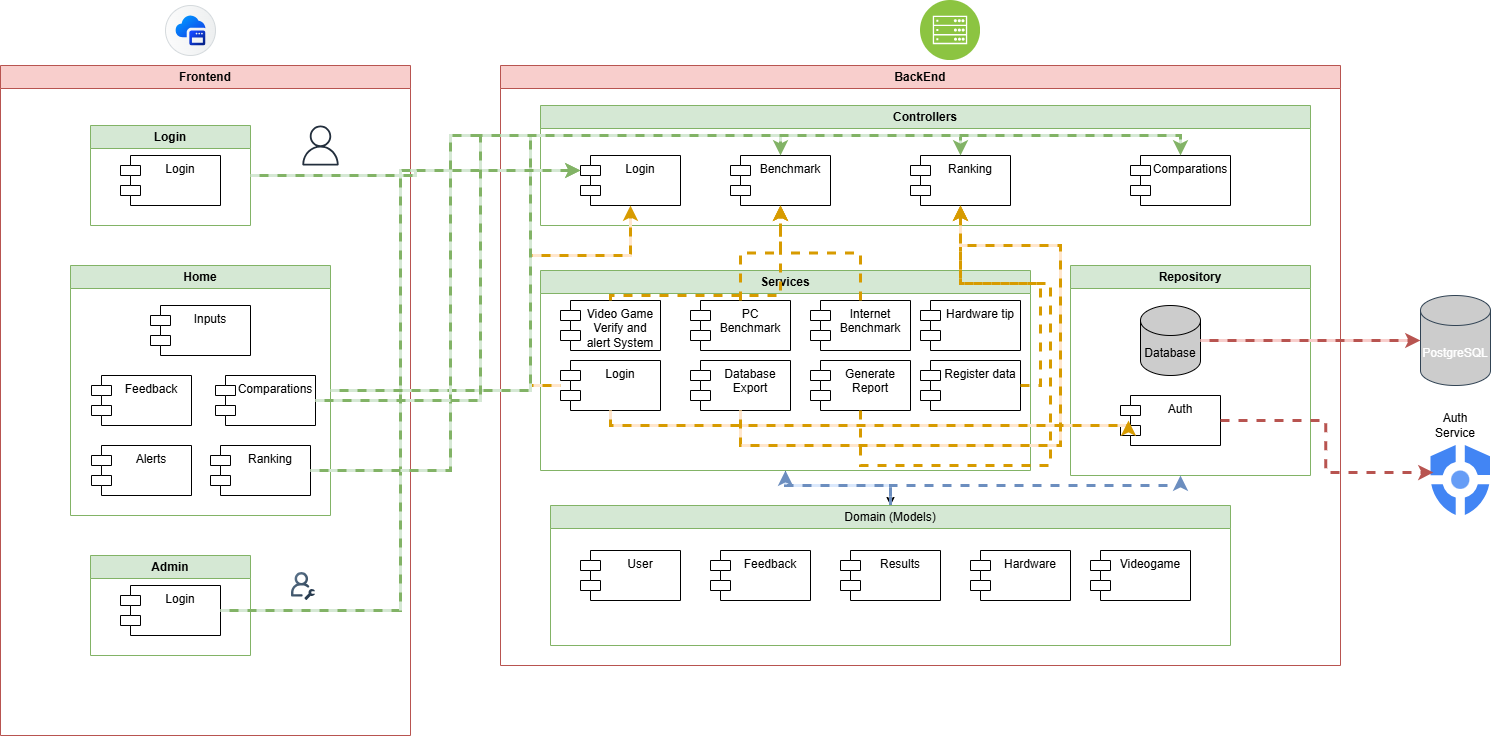

The diagram above was exported from draw.io. Its source (the exported page's mxGraphModel, read from the mxfile embedded in the PNG):
<mxGraphModel dx="1571" dy="863" grid="1" gridSize="10" guides="1" tooltips="1" connect="1" arrows="1" fold="1" page="1" pageScale="1" pageWidth="1600" pageHeight="1200" math="0" shadow="0">
  <root>
    <mxCell id="0" />
    <mxCell id="1" parent="0" />
    <mxCell id="VKyKS0xp7WHdtWHUDrni-7" parent="1" style="swimlane;whiteSpace=wrap;html=1;fillColor=#f8cecc;strokeColor=#b85450;" value="Frontend" vertex="1">
      <mxGeometry height="670" width="410" x="90" y="120" as="geometry" />
    </mxCell>
    <mxCell id="Sk5xm7qpjU1Ky728uMG2-4" parent="VKyKS0xp7WHdtWHUDrni-7" style="swimlane;whiteSpace=wrap;html=1;fillColor=#d5e8d4;strokeColor=#82b366;" value="Home" vertex="1">
      <mxGeometry height="250" width="260" x="70" y="200" as="geometry" />
    </mxCell>
    <mxCell id="Sk5xm7qpjU1Ky728uMG2-10" parent="Sk5xm7qpjU1Ky728uMG2-4" style="shape=module;align=left;spacingLeft=20;align=center;verticalAlign=top;whiteSpace=wrap;html=1;" value="Feedback" vertex="1">
      <mxGeometry height="50" width="100" x="21" y="110" as="geometry" />
    </mxCell>
    <mxCell id="Sk5xm7qpjU1Ky728uMG2-11" parent="Sk5xm7qpjU1Ky728uMG2-4" style="shape=module;align=left;spacingLeft=20;align=center;verticalAlign=top;whiteSpace=wrap;html=1;" value="Alerts" vertex="1">
      <mxGeometry height="50" width="100" x="21" y="180" as="geometry" />
    </mxCell>
    <mxCell id="cmnQ6KGlstURG8-5GRj_-2" parent="Sk5xm7qpjU1Ky728uMG2-4" style="shape=module;align=left;spacingLeft=20;align=center;verticalAlign=top;whiteSpace=wrap;html=1;" value="Inputs" vertex="1">
      <mxGeometry height="50" width="100" x="80" y="40" as="geometry" />
    </mxCell>
    <mxCell id="cmnQ6KGlstURG8-5GRj_-3" parent="Sk5xm7qpjU1Ky728uMG2-4" style="shape=module;align=left;spacingLeft=20;align=center;verticalAlign=top;whiteSpace=wrap;html=1;" value="Comparations" vertex="1">
      <mxGeometry height="50" width="100" x="145" y="110" as="geometry" />
    </mxCell>
    <mxCell id="VKyKS0xp7WHdtWHUDrni-30" parent="Sk5xm7qpjU1Ky728uMG2-4" style="shape=module;align=left;spacingLeft=20;align=center;verticalAlign=top;whiteSpace=wrap;html=1;" value="Ranking" vertex="1">
      <mxGeometry height="50" width="100" x="140" y="180" as="geometry" />
    </mxCell>
    <mxCell id="Sk5xm7qpjU1Ky728uMG2-3" parent="VKyKS0xp7WHdtWHUDrni-7" style="swimlane;whiteSpace=wrap;html=1;fillColor=#d5e8d4;strokeColor=#82b366;startSize=23;" value="Login" vertex="1">
      <mxGeometry height="100" width="160" x="90" y="60" as="geometry" />
    </mxCell>
    <mxCell id="cmnQ6KGlstURG8-5GRj_-1" parent="Sk5xm7qpjU1Ky728uMG2-3" style="shape=module;align=left;spacingLeft=20;align=center;verticalAlign=top;whiteSpace=wrap;html=1;" value="Login" vertex="1">
      <mxGeometry height="50" width="100" x="30" y="30" as="geometry" />
    </mxCell>
    <mxCell id="cmnQ6KGlstURG8-5GRj_-4" parent="VKyKS0xp7WHdtWHUDrni-7" style="swimlane;whiteSpace=wrap;html=1;fillColor=#d5e8d4;strokeColor=#82b366;startSize=23;" value="Admin" vertex="1">
      <mxGeometry height="100" width="160" x="90" y="490" as="geometry" />
    </mxCell>
    <mxCell id="cmnQ6KGlstURG8-5GRj_-5" parent="cmnQ6KGlstURG8-5GRj_-4" style="shape=module;align=left;spacingLeft=20;align=center;verticalAlign=top;whiteSpace=wrap;html=1;" value="Login" vertex="1">
      <mxGeometry height="50" width="100" x="30" y="30" as="geometry" />
    </mxCell>
    <mxCell id="VKyKS0xp7WHdtWHUDrni-93" parent="VKyKS0xp7WHdtWHUDrni-7" style="shape=image;editableCssRules=.*;verticalLabelPosition=bottom;labelBackgroundColor=default;verticalAlign=top;aspect=fixed;imageAspect=0;image=data:image/svg+xml,(base64 omitted: 3076 chars);" value="" vertex="1">
      <mxGeometry height="28" width="24" x="291" y="507" as="geometry" />
    </mxCell>
    <mxCell id="VKyKS0xp7WHdtWHUDrni-94" parent="VKyKS0xp7WHdtWHUDrni-7" style="sketch=0;outlineConnect=0;fontColor=#232F3E;gradientColor=none;fillColor=#232F3D;strokeColor=none;dashed=0;verticalLabelPosition=bottom;verticalAlign=top;align=center;html=1;fontSize=12;fontStyle=0;aspect=fixed;pointerEvents=1;shape=mxgraph.aws4.user;" value="" vertex="1">
      <mxGeometry height="40" width="40" x="300" y="60" as="geometry" />
    </mxCell>
    <mxCell id="VKyKS0xp7WHdtWHUDrni-8" parent="1" style="swimlane;whiteSpace=wrap;html=1;fillColor=#f8cecc;strokeColor=#b85450;" value="BackEnd" vertex="1">
      <mxGeometry height="600" width="840" x="590" y="120" as="geometry" />
    </mxCell>
    <mxCell id="VKyKS0xp7WHdtWHUDrni-9" parent="VKyKS0xp7WHdtWHUDrni-8" style="swimlane;whiteSpace=wrap;html=1;fillColor=#d5e8d4;strokeColor=#82b366;" value="Controllers" vertex="1">
      <mxGeometry height="120" width="770" x="40" y="40" as="geometry" />
    </mxCell>
    <mxCell id="VKyKS0xp7WHdtWHUDrni-16" parent="VKyKS0xp7WHdtWHUDrni-9" style="shape=module;align=center;spacingLeft=20;align=center;verticalAlign=top;whiteSpace=wrap;html=1;" value="&lt;div style=&quot;&quot;&gt;&lt;span style=&quot;background-color: transparent; color: light-dark(rgb(0, 0, 0), rgb(255, 255, 255));&quot;&gt;Login&lt;/span&gt;&lt;/div&gt;" vertex="1">
      <mxGeometry height="50" width="100" x="40" y="50" as="geometry" />
    </mxCell>
    <mxCell id="VKyKS0xp7WHdtWHUDrni-18" parent="VKyKS0xp7WHdtWHUDrni-9" style="shape=module;align=left;spacingLeft=20;align=center;verticalAlign=top;whiteSpace=wrap;html=1;" value="Benchmark" vertex="1">
      <mxGeometry height="50" width="100" x="190" y="50" as="geometry" />
    </mxCell>
    <mxCell id="VKyKS0xp7WHdtWHUDrni-19" parent="VKyKS0xp7WHdtWHUDrni-9" style="shape=module;align=left;spacingLeft=20;align=center;verticalAlign=top;whiteSpace=wrap;html=1;" value="Ranking" vertex="1">
      <mxGeometry height="50" width="100" x="370" y="50" as="geometry" />
    </mxCell>
    <mxCell id="VKyKS0xp7WHdtWHUDrni-33" parent="VKyKS0xp7WHdtWHUDrni-9" style="shape=module;align=left;spacingLeft=20;align=center;verticalAlign=top;whiteSpace=wrap;html=1;" value="Comparations" vertex="1">
      <mxGeometry height="50" width="100" x="590" y="50" as="geometry" />
    </mxCell>
    <mxCell id="VKyKS0xp7WHdtWHUDrni-76" edge="1" parent="VKyKS0xp7WHdtWHUDrni-8" source="VKyKS0xp7WHdtWHUDrni-10" style="edgeStyle=orthogonalEdgeStyle;rounded=0;orthogonalLoop=1;jettySize=auto;html=1;exitX=0.5;exitY=1;exitDx=0;exitDy=0;entryX=0.5;entryY=0;entryDx=0;entryDy=0;" target="VKyKS0xp7WHdtWHUDrni-13">
      <mxGeometry relative="1" as="geometry">
        <Array as="points">
          <mxPoint x="285" y="420" />
          <mxPoint x="390" y="420" />
        </Array>
      </mxGeometry>
    </mxCell>
    <mxCell id="VKyKS0xp7WHdtWHUDrni-10" parent="VKyKS0xp7WHdtWHUDrni-8" style="swimlane;whiteSpace=wrap;html=1;fillColor=#d5e8d4;strokeColor=#82b366;" value="Services" vertex="1">
      <mxGeometry height="200" width="490" x="40" y="205" as="geometry" />
    </mxCell>
    <mxCell id="VKyKS0xp7WHdtWHUDrni-20" parent="VKyKS0xp7WHdtWHUDrni-10" style="shape=module;align=left;spacingLeft=20;align=center;verticalAlign=top;whiteSpace=wrap;html=1;" value="Login" vertex="1">
      <mxGeometry height="50" width="100" x="20" y="90" as="geometry" />
    </mxCell>
    <mxCell id="VKyKS0xp7WHdtWHUDrni-21" parent="VKyKS0xp7WHdtWHUDrni-10" style="shape=module;align=left;spacingLeft=20;align=center;verticalAlign=top;whiteSpace=wrap;html=1;" value="PC Benchmark" vertex="1">
      <mxGeometry height="50" width="100" x="150" y="30" as="geometry" />
    </mxCell>
    <mxCell id="VKyKS0xp7WHdtWHUDrni-22" parent="VKyKS0xp7WHdtWHUDrni-10" style="shape=module;align=left;spacingLeft=20;align=center;verticalAlign=top;whiteSpace=wrap;html=1;" value="Internet Benchmark" vertex="1">
      <mxGeometry height="50" width="100" x="270" y="30" as="geometry" />
    </mxCell>
    <mxCell id="VKyKS0xp7WHdtWHUDrni-28" parent="VKyKS0xp7WHdtWHUDrni-10" style="shape=module;align=left;spacingLeft=20;align=center;verticalAlign=top;whiteSpace=wrap;html=1;" value="Video Game Verify and alert System" vertex="1">
      <mxGeometry height="50" width="100" x="20" y="30" as="geometry" />
    </mxCell>
    <mxCell id="VKyKS0xp7WHdtWHUDrni-29" parent="VKyKS0xp7WHdtWHUDrni-10" style="shape=module;align=left;spacingLeft=20;align=center;verticalAlign=top;whiteSpace=wrap;html=1;" value="Database Export" vertex="1">
      <mxGeometry height="50" width="100" x="150" y="90" as="geometry" />
    </mxCell>
    <mxCell id="VKyKS0xp7WHdtWHUDrni-31" parent="VKyKS0xp7WHdtWHUDrni-10" style="shape=module;align=left;spacingLeft=20;align=center;verticalAlign=top;whiteSpace=wrap;html=1;" value="Generate Report" vertex="1">
      <mxGeometry height="50" width="100" x="270" y="90" as="geometry" />
    </mxCell>
    <mxCell id="VKyKS0xp7WHdtWHUDrni-62" parent="VKyKS0xp7WHdtWHUDrni-10" style="shape=module;align=left;spacingLeft=20;align=center;verticalAlign=top;whiteSpace=wrap;html=1;" value="Hardware tip" vertex="1">
      <mxGeometry height="50" width="100" x="380" y="30" as="geometry" />
    </mxCell>
    <mxCell id="VKyKS0xp7WHdtWHUDrni-64" parent="VKyKS0xp7WHdtWHUDrni-10" style="shape=module;align=left;spacingLeft=20;align=center;verticalAlign=top;whiteSpace=wrap;html=1;" value="Register data" vertex="1">
      <mxGeometry height="50" width="100" x="380" y="90" as="geometry" />
    </mxCell>
    <mxCell id="VKyKS0xp7WHdtWHUDrni-12" parent="VKyKS0xp7WHdtWHUDrni-8" style="swimlane;whiteSpace=wrap;html=1;fillColor=#d5e8d4;strokeColor=#82b366;" value="Repository" vertex="1">
      <mxGeometry height="210" width="240" x="570" y="200" as="geometry" />
    </mxCell>
    <mxCell id="VKyKS0xp7WHdtWHUDrni-34" parent="VKyKS0xp7WHdtWHUDrni-12" style="shape=cylinder3;whiteSpace=wrap;html=1;boundedLbl=1;backgroundOutline=1;size=15;fillColor=#CCCCCC;" value="Database" vertex="1">
      <mxGeometry height="70" width="60" x="70" y="40" as="geometry" />
    </mxCell>
    <mxCell id="VKyKS0xp7WHdtWHUDrni-38" parent="VKyKS0xp7WHdtWHUDrni-12" style="shape=module;align=left;spacingLeft=20;align=center;verticalAlign=top;whiteSpace=wrap;html=1;" value="Auth" vertex="1">
      <mxGeometry height="50" width="100" x="50" y="130" as="geometry" />
    </mxCell>
    <mxCell id="VKyKS0xp7WHdtWHUDrni-72" edge="1" parent="VKyKS0xp7WHdtWHUDrni-8" source="VKyKS0xp7WHdtWHUDrni-13" style="edgeStyle=orthogonalEdgeStyle;rounded=0;orthogonalLoop=1;jettySize=auto;html=1;entryX=0.5;entryY=1;entryDx=0;entryDy=0;fillColor=#dae8fc;strokeColor=#6c8ebf;shape=wire;dashed=1;strokeWidth=3;" target="VKyKS0xp7WHdtWHUDrni-10">
      <mxGeometry relative="1" as="geometry" />
    </mxCell>
    <mxCell id="VKyKS0xp7WHdtWHUDrni-75" edge="1" parent="VKyKS0xp7WHdtWHUDrni-8" source="VKyKS0xp7WHdtWHUDrni-13" style="edgeStyle=orthogonalEdgeStyle;rounded=0;orthogonalLoop=1;jettySize=auto;html=1;exitX=0.5;exitY=0;exitDx=0;exitDy=0;dashed=1;strokeColor=#6c8ebf;align=center;verticalAlign=middle;fontFamily=Helvetica;fontSize=11;fontColor=default;labelBackgroundColor=default;endArrow=classic;fillColor=#dae8fc;strokeWidth=3;">
      <mxGeometry relative="1" as="geometry">
        <mxPoint x="680" y="410" as="targetPoint" />
      </mxGeometry>
    </mxCell>
    <mxCell id="VKyKS0xp7WHdtWHUDrni-13" parent="VKyKS0xp7WHdtWHUDrni-8" style="swimlane;whiteSpace=wrap;html=1;fillColor=#d5e8d4;strokeColor=#82b366;fontStyle=0" value="Domain (Models)" vertex="1">
      <mxGeometry height="140" width="680" x="50" y="440" as="geometry" />
    </mxCell>
    <mxCell id="VKyKS0xp7WHdtWHUDrni-57" parent="VKyKS0xp7WHdtWHUDrni-13" style="shape=module;align=left;spacingLeft=20;align=center;verticalAlign=top;whiteSpace=wrap;html=1;" value="User" vertex="1">
      <mxGeometry height="50" width="100" x="30" y="45" as="geometry" />
    </mxCell>
    <mxCell id="VKyKS0xp7WHdtWHUDrni-58" parent="VKyKS0xp7WHdtWHUDrni-13" style="shape=module;align=left;spacingLeft=20;align=center;verticalAlign=top;whiteSpace=wrap;html=1;" value="Feedback" vertex="1">
      <mxGeometry height="50" width="100" x="160" y="45" as="geometry" />
    </mxCell>
    <mxCell id="VKyKS0xp7WHdtWHUDrni-59" parent="VKyKS0xp7WHdtWHUDrni-13" style="shape=module;align=left;spacingLeft=20;align=center;verticalAlign=top;whiteSpace=wrap;html=1;" value="Results" vertex="1">
      <mxGeometry height="50" width="100" x="290" y="45" as="geometry" />
    </mxCell>
    <mxCell id="VKyKS0xp7WHdtWHUDrni-61" parent="VKyKS0xp7WHdtWHUDrni-13" style="shape=module;align=left;spacingLeft=20;align=center;verticalAlign=top;whiteSpace=wrap;html=1;" value="Hardware" vertex="1">
      <mxGeometry height="50" width="100" x="420" y="45" as="geometry" />
    </mxCell>
    <mxCell id="VKyKS0xp7WHdtWHUDrni-65" parent="VKyKS0xp7WHdtWHUDrni-13" style="shape=module;align=left;spacingLeft=20;align=center;verticalAlign=top;whiteSpace=wrap;html=1;" value="Videogame" vertex="1">
      <mxGeometry height="50" width="100" x="540" y="45" as="geometry" />
    </mxCell>
    <mxCell id="VKyKS0xp7WHdtWHUDrni-73" edge="1" parent="VKyKS0xp7WHdtWHUDrni-8" source="VKyKS0xp7WHdtWHUDrni-20" style="edgeStyle=orthogonalEdgeStyle;rounded=0;orthogonalLoop=1;jettySize=auto;html=1;entryX=0.08;entryY=0.5;entryDx=0;entryDy=0;entryPerimeter=0;fillColor=#ffe6cc;strokeColor=#d79b00;shape=wire;dashed=1;strokeWidth=3;" target="VKyKS0xp7WHdtWHUDrni-38">
      <mxGeometry relative="1" as="geometry">
        <Array as="points">
          <mxPoint x="110" y="360" />
          <mxPoint x="628" y="360" />
        </Array>
      </mxGeometry>
    </mxCell>
    <mxCell id="VKyKS0xp7WHdtWHUDrni-77" edge="1" parent="VKyKS0xp7WHdtWHUDrni-8" source="VKyKS0xp7WHdtWHUDrni-20" style="edgeStyle=orthogonalEdgeStyle;rounded=0;orthogonalLoop=1;jettySize=auto;html=1;entryX=0.5;entryY=1;entryDx=0;entryDy=0;fillColor=#ffe6cc;strokeColor=#d79b00;shape=wire;dashed=1;strokeWidth=3;" target="VKyKS0xp7WHdtWHUDrni-16">
      <mxGeometry relative="1" as="geometry">
        <Array as="points">
          <mxPoint x="30" y="320" />
          <mxPoint x="30" y="190" />
          <mxPoint x="130" y="190" />
        </Array>
      </mxGeometry>
    </mxCell>
    <mxCell id="VKyKS0xp7WHdtWHUDrni-78" edge="1" parent="VKyKS0xp7WHdtWHUDrni-8" source="VKyKS0xp7WHdtWHUDrni-64" style="edgeStyle=orthogonalEdgeStyle;rounded=0;orthogonalLoop=1;jettySize=auto;html=1;entryX=0.5;entryY=1;entryDx=0;entryDy=0;dashed=1;strokeColor=#d79b00;align=center;verticalAlign=middle;fontFamily=Helvetica;fontSize=11;fontColor=default;labelBackgroundColor=default;endArrow=classic;fillColor=#ffe6cc;strokeWidth=3;" target="VKyKS0xp7WHdtWHUDrni-19">
      <mxGeometry relative="1" as="geometry">
        <Array as="points">
          <mxPoint x="540" y="320" />
          <mxPoint x="540" y="218" />
          <mxPoint x="460" y="218" />
        </Array>
      </mxGeometry>
    </mxCell>
    <mxCell id="VKyKS0xp7WHdtWHUDrni-79" edge="1" parent="VKyKS0xp7WHdtWHUDrni-8" source="VKyKS0xp7WHdtWHUDrni-29" style="edgeStyle=orthogonalEdgeStyle;rounded=0;orthogonalLoop=1;jettySize=auto;html=1;entryX=0.5;entryY=1;entryDx=0;entryDy=0;shape=wire;dashed=1;fillColor=#ffe6cc;strokeColor=#d79b00;strokeWidth=3;" target="VKyKS0xp7WHdtWHUDrni-19">
      <mxGeometry relative="1" as="geometry">
        <Array as="points">
          <mxPoint x="240" y="380" />
          <mxPoint x="560" y="380" />
          <mxPoint x="560" y="180" />
          <mxPoint x="460" y="180" />
        </Array>
      </mxGeometry>
    </mxCell>
    <mxCell id="VKyKS0xp7WHdtWHUDrni-80" edge="1" parent="VKyKS0xp7WHdtWHUDrni-8" source="VKyKS0xp7WHdtWHUDrni-21" style="edgeStyle=orthogonalEdgeStyle;rounded=0;orthogonalLoop=1;jettySize=auto;html=1;entryX=0.5;entryY=1;entryDx=0;entryDy=0;dashed=1;strokeColor=#d79b00;align=center;verticalAlign=middle;fontFamily=Helvetica;fontSize=11;fontColor=default;labelBackgroundColor=default;endArrow=classic;fillColor=#ffe6cc;strokeWidth=3;" target="VKyKS0xp7WHdtWHUDrni-18">
      <mxGeometry relative="1" as="geometry" />
    </mxCell>
    <mxCell id="VKyKS0xp7WHdtWHUDrni-81" edge="1" parent="VKyKS0xp7WHdtWHUDrni-8" source="VKyKS0xp7WHdtWHUDrni-22" style="edgeStyle=orthogonalEdgeStyle;rounded=0;orthogonalLoop=1;jettySize=auto;html=1;entryX=0.5;entryY=1;entryDx=0;entryDy=0;dashed=1;strokeColor=#d79b00;align=center;verticalAlign=middle;fontFamily=Helvetica;fontSize=11;fontColor=default;labelBackgroundColor=default;endArrow=classic;fillColor=#ffe6cc;strokeWidth=3;" target="VKyKS0xp7WHdtWHUDrni-18">
      <mxGeometry relative="1" as="geometry" />
    </mxCell>
    <mxCell id="VKyKS0xp7WHdtWHUDrni-82" edge="1" parent="VKyKS0xp7WHdtWHUDrni-8" source="VKyKS0xp7WHdtWHUDrni-31" style="edgeStyle=orthogonalEdgeStyle;rounded=0;orthogonalLoop=1;jettySize=auto;html=1;entryX=0.5;entryY=1;entryDx=0;entryDy=0;dashed=1;strokeColor=#d79b00;align=center;verticalAlign=middle;fontFamily=Helvetica;fontSize=11;fontColor=default;labelBackgroundColor=default;endArrow=classic;fillColor=#ffe6cc;strokeWidth=3;" target="VKyKS0xp7WHdtWHUDrni-19">
      <mxGeometry relative="1" as="geometry">
        <Array as="points">
          <mxPoint x="360" y="400" />
          <mxPoint x="550" y="400" />
          <mxPoint x="550" y="218" />
          <mxPoint x="460" y="218" />
        </Array>
      </mxGeometry>
    </mxCell>
    <mxCell id="VKyKS0xp7WHdtWHUDrni-83" edge="1" parent="VKyKS0xp7WHdtWHUDrni-8" source="VKyKS0xp7WHdtWHUDrni-28" style="edgeStyle=orthogonalEdgeStyle;rounded=0;orthogonalLoop=1;jettySize=auto;html=1;entryX=0.5;entryY=1;entryDx=0;entryDy=0;dashed=1;strokeColor=#d79b00;align=center;verticalAlign=middle;fontFamily=Helvetica;fontSize=11;fontColor=default;labelBackgroundColor=default;endArrow=classic;fillColor=#ffe6cc;strokeWidth=3;" target="VKyKS0xp7WHdtWHUDrni-18">
      <mxGeometry relative="1" as="geometry">
        <Array as="points">
          <mxPoint x="110" y="230" />
          <mxPoint x="280" y="230" />
        </Array>
      </mxGeometry>
    </mxCell>
    <mxCell id="VKyKS0xp7WHdtWHUDrni-23" parent="1" style="shape=cylinder3;whiteSpace=wrap;html=1;boundedLbl=1;backgroundOutline=1;size=15;fillColor=#CCCCCC;fontColor=#ffffff;strokeColor=#314354;" value="PostgreSQL" vertex="1">
      <mxGeometry height="90" width="70" x="1510" y="350" as="geometry" />
    </mxCell>
    <mxCell id="VKyKS0xp7WHdtWHUDrni-66" edge="1" parent="1" source="VKyKS0xp7WHdtWHUDrni-34" style="edgeStyle=orthogonalEdgeStyle;rounded=0;orthogonalLoop=1;jettySize=auto;html=1;fillColor=#f8cecc;strokeColor=#b85450;shape=wire;dashed=1;strokeWidth=3;" target="VKyKS0xp7WHdtWHUDrni-23">
      <mxGeometry relative="1" as="geometry" />
    </mxCell>
    <mxCell id="VKyKS0xp7WHdtWHUDrni-67" edge="1" parent="1" source="cmnQ6KGlstURG8-5GRj_-5" style="edgeStyle=orthogonalEdgeStyle;rounded=0;orthogonalLoop=1;jettySize=auto;html=1;entryX=0;entryY=0;entryDx=0;entryDy=15;entryPerimeter=0;fillColor=#d5e8d4;strokeColor=#82b366;shape=wire;dashed=1;strokeWidth=3;" target="VKyKS0xp7WHdtWHUDrni-16">
      <mxGeometry relative="1" as="geometry">
        <Array as="points">
          <mxPoint x="490" y="665" />
          <mxPoint x="490" y="225" />
        </Array>
      </mxGeometry>
    </mxCell>
    <mxCell id="VKyKS0xp7WHdtWHUDrni-68" edge="1" parent="1" source="Sk5xm7qpjU1Ky728uMG2-4" style="edgeStyle=orthogonalEdgeStyle;rounded=0;orthogonalLoop=1;jettySize=auto;html=1;entryX=0.5;entryY=0;entryDx=0;entryDy=0;shape=wire;dashed=1;fillColor=#d5e8d4;strokeColor=#82b366;strokeWidth=3;" target="VKyKS0xp7WHdtWHUDrni-18">
      <mxGeometry relative="1" as="geometry" />
    </mxCell>
    <mxCell id="VKyKS0xp7WHdtWHUDrni-69" edge="1" parent="1" source="Sk5xm7qpjU1Ky728uMG2-3" style="edgeStyle=orthogonalEdgeStyle;rounded=0;orthogonalLoop=1;jettySize=auto;html=1;entryX=0;entryY=0;entryDx=0;entryDy=15;entryPerimeter=0;shape=wire;dashed=1;fillColor=#d5e8d4;strokeColor=#82b366;strokeWidth=3;" target="VKyKS0xp7WHdtWHUDrni-16">
      <mxGeometry relative="1" as="geometry" />
    </mxCell>
    <mxCell id="VKyKS0xp7WHdtWHUDrni-70" edge="1" parent="1" source="VKyKS0xp7WHdtWHUDrni-30" style="edgeStyle=orthogonalEdgeStyle;rounded=0;orthogonalLoop=1;jettySize=auto;html=1;entryX=0.5;entryY=0;entryDx=0;entryDy=0;shape=wire;dashed=1;fillColor=#d5e8d4;strokeColor=#82b366;strokeWidth=3;" target="VKyKS0xp7WHdtWHUDrni-19">
      <mxGeometry relative="1" as="geometry">
        <Array as="points">
          <mxPoint x="540" y="525" />
          <mxPoint x="540" y="190" />
          <mxPoint x="1050" y="190" />
        </Array>
      </mxGeometry>
    </mxCell>
    <mxCell id="VKyKS0xp7WHdtWHUDrni-71" edge="1" parent="1" source="cmnQ6KGlstURG8-5GRj_-3" style="edgeStyle=orthogonalEdgeStyle;rounded=0;orthogonalLoop=1;jettySize=auto;html=1;entryX=0.5;entryY=0;entryDx=0;entryDy=0;fillColor=#d5e8d4;strokeColor=#82b366;shape=wire;dashed=1;strokeWidth=3;" target="VKyKS0xp7WHdtWHUDrni-33">
      <mxGeometry relative="1" as="geometry">
        <Array as="points">
          <mxPoint x="570" y="455" />
          <mxPoint x="570" y="190" />
          <mxPoint x="1270" y="190" />
        </Array>
      </mxGeometry>
    </mxCell>
    <mxCell id="VKyKS0xp7WHdtWHUDrni-37" parent="1" style="editableCssRules=.*;html=1;shape=image;verticalLabelPosition=bottom;labelBackgroundColor=#ffffff;verticalAlign=top;aspect=fixed;imageAspect=0;image=data:image/svg+xml,(base64 omitted: 744 chars);" value="" vertex="1">
      <mxGeometry height="70" width="59.5" x="1520.5" y="500" as="geometry" />
    </mxCell>
    <mxCell id="VKyKS0xp7WHdtWHUDrni-86" parent="1" style="text;html=1;whiteSpace=wrap;strokeColor=none;fillColor=none;align=center;verticalAlign=middle;rounded=0;" value="Auth Service" vertex="1">
      <mxGeometry height="30" width="60" x="1515" y="465" as="geometry" />
    </mxCell>
    <mxCell id="VKyKS0xp7WHdtWHUDrni-87" edge="1" parent="1" source="VKyKS0xp7WHdtWHUDrni-38" style="edgeStyle=orthogonalEdgeStyle;rounded=0;orthogonalLoop=1;jettySize=auto;html=1;entryX=0.042;entryY=0.386;entryDx=0;entryDy=0;entryPerimeter=0;dashed=1;strokeColor=#b85450;align=center;verticalAlign=middle;fontFamily=Helvetica;fontSize=11;fontColor=default;labelBackgroundColor=default;endArrow=classic;fillColor=#f8cecc;strokeWidth=3;" target="VKyKS0xp7WHdtWHUDrni-37">
      <mxGeometry relative="1" as="geometry" />
    </mxCell>
    <mxCell id="VKyKS0xp7WHdtWHUDrni-88" parent="1" style="shape=mxgraph.sap.icon;labelPosition=center;verticalLabelPosition=bottom;align=center;verticalAlign=top;strokeWidth=1;strokeColor=#D5DADD;fillColor=#EDEFF0;gradientColor=#FCFCFC;gradientDirection=west;aspect=fixed;SAPIcon=Application_Frontend_Service" value="" vertex="1">
      <mxGeometry height="50" width="50" x="255" y="60" as="geometry" />
    </mxCell>
    <mxCell id="VKyKS0xp7WHdtWHUDrni-90" parent="1" style="image;aspect=fixed;perimeter=ellipsePerimeter;html=1;align=center;shadow=0;dashed=0;fontColor=#4277BB;labelBackgroundColor=default;fontSize=12;spacingTop=3;image=img/lib/ibm/infrastructure/mobile_backend.svg;" value="" vertex="1">
      <mxGeometry height="60" width="60" x="1010" y="55" as="geometry" />
    </mxCell>
  </root>
</mxGraphModel>